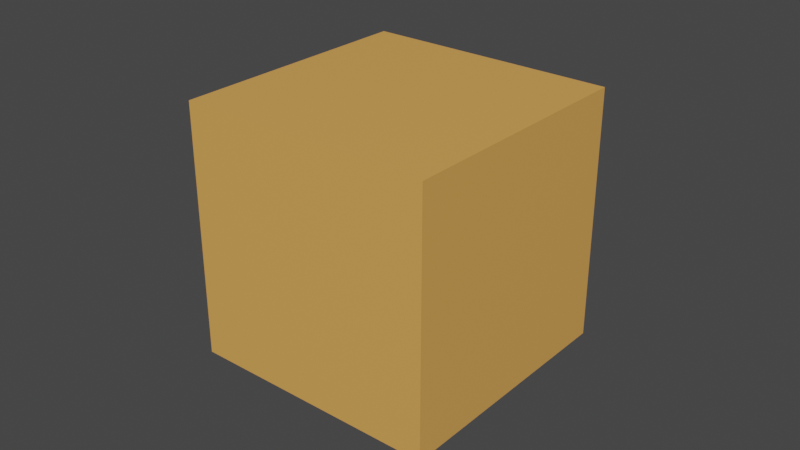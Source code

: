 # Source: collectible_glide_cube.blend  (saved by Blender 5.0.118; exported with 4.5.12 LTS)
import bpy
from mathutils import Matrix  # noqa: F401  (used for matrix-valued properties, if any)

bpy.ops.wm.read_factory_settings(use_empty=True)
scene = bpy.context.scene
scene.name = 'Scene'

# ---- materials (node trees are filled in below, after node groups)
mat_outline = bpy.data.materials.new('Outline')
mat_outline.alpha_threshold = 0.0
mat_outline.use_backface_culling = True
mat_outline.use_backface_culling_lightprobe_volume = False
mat_outline.use_transparent_shadow = False
mat_outline.roughness = 0.5
mat_outline.line_color = (0.0, 0.0, 0.0, 1.0)
mat_base = bpy.data.materials.new('Base')
mat_base.alpha_threshold = 0.0
mat_base.use_backface_culling = True
mat_base.use_backface_culling_lightprobe_volume = False
mat_base.use_transparent_shadow = False
mat_base.roughness = 0.5
mat_base.line_color = (0.0, 0.0, 0.0, 1.0)
mat_collectible = bpy.data.materials.new('Collectible')
mat_collectible.alpha_threshold = 0.0
mat_collectible.use_backface_culling = True
mat_collectible.use_backface_culling_lightprobe_volume = False
mat_collectible.use_transparent_shadow = False
mat_collectible.roughness = 0.5
mat_collectible.line_color = (0.0, 0.0, 0.0, 1.0)

# ---- material node trees
mat_outline.use_nodes = True; mat_outline.node_tree.nodes.clear()
_N = mat_outline.node_tree.nodes; _L = mat_outline.node_tree.links
n0 = _N.new('ShaderNodeOutputMaterial'); n0.name = 'Material Output'; n0.location = (300, 300)
n1 = _N.new('ShaderNodeBsdfPrincipled'); n1.name = 'Principled BSDF'; n1.location = (10, 300)
n1.distribution = 'GGX'
n1.subsurface_method = 'RANDOM_WALK_SKIN'
n1.inputs[0].default_value = (0.06681, 0.03456, 0.01121, 1.0)
n1.inputs[3].default_value = 1.45
n1.inputs[27].default_value = (0.0, 0.0, 0.0, 1.0)
n1.inputs[28].default_value = 1.0
_L.new(n1.outputs[0], n0.inputs[0])
n0.is_active_output = True
mat_base.use_nodes = True; mat_base.node_tree.nodes.clear()
_N = mat_base.node_tree.nodes; _L = mat_base.node_tree.links
n0 = _N.new('ShaderNodeOutputMaterial'); n0.name = 'Material Output'; n0.location = (300, 300)
n1 = _N.new('ShaderNodeBsdfPrincipled'); n1.name = 'Principled BSDF'; n1.location = (10, 300)
n1.distribution = 'GGX'
n1.subsurface_method = 'RANDOM_WALK_SKIN'
n1.inputs[0].default_value = (0.8, 0.3909, 0.09458, 1.0)
n1.inputs[3].default_value = 1.45
n1.inputs[27].default_value = (0.0, 0.0, 0.0, 1.0)
n1.inputs[28].default_value = 1.0
_L.new(n1.outputs[0], n0.inputs[0])
n0.is_active_output = True
mat_collectible.use_nodes = True; mat_collectible.node_tree.nodes.clear()
_N = mat_collectible.node_tree.nodes; _L = mat_collectible.node_tree.links
n0 = _N.new('ShaderNodeOutputMaterial'); n0.name = 'Material Output'; n0.location = (300, 300)
n1 = _N.new('ShaderNodeBsdfPrincipled'); n1.name = 'Principled BSDF'; n1.location = (10, 300)
n1.distribution = 'GGX'
n1.subsurface_method = 'RANDOM_WALK_SKIN'
n1.inputs[0].default_value = (0.8, 0.4564, 0.2076, 1.0)
n1.inputs[3].default_value = 1.45
n1.inputs[27].default_value = (0.0, 0.0, 0.0, 1.0)
n1.inputs[28].default_value = 1.0
_L.new(n1.outputs[0], n0.inputs[0])
n0.is_active_output = True

# ---- world
world_world = bpy.data.worlds.new('World'); scene.world = world_world
world_world.use_nodes = True; world_world.node_tree.nodes.clear()
_N = world_world.node_tree.nodes; _L = world_world.node_tree.links
n0 = _N.new('ShaderNodeOutputWorld'); n0.name = 'World Output'; n0.location = (300, 300)
n1 = _N.new('ShaderNodeBackground'); n1.name = 'Background'; n1.location = (10, 300)
n1.inputs[0].default_value = (0.05088, 0.05088, 0.05088, 1.0)
_L.new(n1.outputs[0], n0.inputs[0])
n0.is_active_output = True
world_world.color = (0.05088, 0.05088, 0.05088)
world_world.use_sun_shadow = False
world_world.sun_shadow_jitter_overblur = 0.0

# ---- meshes
me_sphere = bpy.data.meshes.new('Sphere')
me_sphere.from_pydata([(0.9, 0.9, 0.9), (0.9, 0.9, -0.9), (0.9, -0.9, 0.9), (0.9, -0.9, -0.9), (-0.9, 0.9, 0.9), (-0.9, 0.9, -0.9), (-0.9, -0.9, 0.9), (-0.9, -0.9, -0.9)], [], [(0, 2, 6, 4), (5, 7, 3, 1), (5, 1, 0, 4), (3, 7, 6, 2), (7, 5, 4, 6), (1, 3, 2, 0)])
_uv = me_sphere.uv_layers.new(name='UVMap')
_uv.uv.foreach_set('vector', [0.375, 0.0, 0.375, 0.25, 0.625, 0.25, 0.625, 0.0, 0.375, 0.25, 0.375, 0.5, 0.625, 0.5, 0.625, 0.25, 0.375, 0.5, 0.375, 0.75, 0.625, 0.75, 0.625, 0.5, 0.375, 0.75, 0.375, 1.0, 0.625, 1.0, 0.625, 0.75, 0.125, 0.5, 0.125, 0.75, 0.375, 0.75, 0.375, 0.5, 0.625, 0.5, 0.625, 0.75, 0.875, 0.75, 0.875, 0.5])
me_sphere.materials.append(mat_outline)
me_sphere.update()
me_sphere_001 = bpy.data.meshes.new('Sphere.001')
me_sphere_001.from_pydata([(-0.5837, -1.146, 0.9091), (-0.5837, -1.146, -0.9091), (-1.146, 0.5837, 0.9091), (-1.146, 0.5837, -0.9091), (1.146, -0.5837, 0.9091), (1.146, -0.5837, -0.9091), (0.5837, 1.146, 0.9091), (0.5837, 1.146, -0.9091)], [], [(0, 2, 6, 4), (5, 7, 3, 1), (5, 1, 0, 4), (3, 7, 6, 2), (7, 5, 4, 6), (1, 3, 2, 0)])
_uv = me_sphere_001.uv_layers.new(name='UVMap')
_uv.uv.foreach_set('vector', [0.375, 0.0, 0.375, 0.25, 0.625, 0.25, 0.625, 0.0, 0.375, 0.25, 0.375, 0.5, 0.625, 0.5, 0.625, 0.25, 0.375, 0.5, 0.375, 0.75, 0.625, 0.75, 0.625, 0.5, 0.375, 0.75, 0.375, 1.0, 0.625, 1.0, 0.625, 0.75, 0.125, 0.5, 0.125, 0.75, 0.375, 0.75, 0.375, 0.5, 0.625, 0.5, 0.625, 0.75, 0.875, 0.75, 0.875, 0.5])
me_sphere_001.materials.append(mat_base)
me_sphere_001.update()
me_cube_001 = bpy.data.meshes.new('Cube.001')
me_cube_001.from_pydata([(0.5, 1.6, -2.02), (0.5, 0.2667, -2.02), (-0.5, 0.2667, -2.02), (-0.5, 1.6, -2.02), (0.5, 2.267, -0.02), (0.5, 0.9333, -0.02), (-0.5, 0.9333, -0.02), (-0.5, 2.267, -0.02), (-0.5, 0.9333, -4.02), (0.5, 0.9333, -4.02), (0.6, 2.333, -4.83), (-0.6, 2.333, -4.83), (-0.5, 2.267, 1.98), (-0.5, 0.9333, 1.98), (-0.6, 1.533, 4.89), (-0.5, 0.2667, 4.08), (0.5, 2.267, 1.98), (0.5, 0.9333, 1.98), (0.6, 1.533, 4.89), (0.5, 0.2667, 4.08), (0.5, -1.067, -2.02), (0.5, -2.4, -2.02), (-0.5, -2.4, -2.02), (-0.5, -1.067, -2.02), (0.5, -0.4, -0.02), (0.5, -1.733, -0.02), (-0.5, -1.733, -0.02), (-0.5, -0.4, -0.02), (-0.6, -1.667, -4.83), (0.6, -1.667, -4.83), (0.5, -0.4, -4.02), (-0.5, -0.4, -4.02), (-0.5, -0.4, 1.98), (-0.5, -1.733, 1.98), (-0.5, -1.067, 4.08), (-0.6, -2.467, 4.89), (0.5, -0.4, 1.98), (0.5, -1.733, 1.98), (0.5, -1.067, 4.08), (0.6, -2.467, 4.89)], [], [(0, 1, 9, 10), (16, 17, 5, 4), (5, 6, 2, 1), (12, 16, 4, 7), (4, 5, 1, 0), (13, 12, 7, 6), (1, 2, 8, 9), (6, 7, 3, 2), (2, 3, 11, 8), (10, 9, 8, 11), (7, 4, 0, 3), (12, 13, 15, 14), (14, 15, 19, 18), (18, 19, 17, 16), (17, 13, 6, 5), (14, 18, 16, 12), (19, 15, 13, 17), (3, 0, 10, 11), (20, 21, 29, 30), (36, 37, 25, 24), (25, 26, 22, 21), (32, 36, 24, 27), (24, 25, 21, 20), (33, 32, 27, 26), (21, 22, 28, 29), (26, 27, 23, 22), (22, 23, 31, 28), (30, 29, 28, 31), (27, 24, 20, 23), (32, 33, 35, 34), (34, 35, 39, 38), (38, 39, 37, 36), (37, 33, 26, 25), (34, 38, 36, 32), (39, 35, 33, 37), (23, 20, 30, 31)])
_uv = me_cube_001.uv_layers.new(name='UVMap')
_uv.uv.foreach_set('vector', [0.375, 0.75, 0.625, 0.75, 0.625, 0.75, 0.375, 0.75, 0.375, 0.75, 0.625, 0.75, 0.625, 0.75, 0.375, 0.75, 0.625, 0.75, 0.875, 0.75, 0.875, 0.75, 0.625, 0.75, 0.125, 0.75, 0.375, 0.75, 0.375, 0.75, 0.125, 0.75, 0.375, 0.75, 0.625, 0.75, 0.625, 0.75, 0.375, 0.75, 0.625, 0.0, 0.375, 0.0, 0.375, 0.0, 0.625, 0.0, 0.625, 0.75, 0.875, 0.75, 0.875, 0.75, 0.625, 0.75, 0.625, 0.0, 0.375, 0.0, 0.375, 0.0, 0.625, 0.0, 0.625, 0.0, 0.375, 0.0, 0.375, 0.0, 0.625, 0.0, 0.375, 0.75, 0.625, 0.75, 0.625, 1.0, 0.375, 1.0, 0.125, 0.75, 0.375, 0.75, 0.375, 0.75, 0.125, 0.75, 0.375, 0.0, 0.625, 0.0, 0.625, 0.25, 0.375, 0.25, 0.375, 0.25, 0.625, 0.25, 0.625, 0.5, 0.375, 0.5, 0.375, 0.5, 0.625, 0.5, 0.625, 0.75, 0.375, 0.75, 0.625, 0.75, 0.875, 0.75, 0.875, 0.75, 0.625, 0.75, 0.125, 0.5, 0.375, 0.5, 0.375, 0.75, 0.125, 0.75, 0.625, 0.5, 0.875, 0.5, 0.875, 0.75, 0.625, 0.75, 0.125, 0.75, 0.375, 0.75, 0.375, 0.75, 0.125, 0.75, 0.375, 0.75, 0.625, 0.75, 0.625, 0.75, 0.375, 0.75, 0.375, 0.75, 0.625, 0.75, 0.625, 0.75, 0.375, 0.75, 0.625, 0.75, 0.875, 0.75, 0.875, 0.75, 0.625, 0.75, 0.125, 0.75, 0.375, 0.75, 0.375, 0.75, 0.125, 0.75, 0.375, 0.75, 0.625, 0.75, 0.625, 0.75, 0.375, 0.75, 0.625, 0.0, 0.375, 0.0, 0.375, 0.0, 0.625, 0.0, 0.625, 0.75, 0.875, 0.75, 0.875, 0.75, 0.625, 0.75, 0.625, 0.0, 0.375, 0.0, 0.375, 0.0, 0.625, 0.0, 0.625, 0.0, 0.375, 0.0, 0.375, 0.0, 0.625, 0.0, 0.375, 0.75, 0.625, 0.75, 0.625, 1.0, 0.375, 1.0, 0.125, 0.75, 0.375, 0.75, 0.375, 0.75, 0.125, 0.75, 0.375, 0.0, 0.625, 0.0, 0.625, 0.25, 0.375, 0.25, 0.375, 0.25, 0.625, 0.25, 0.625, 0.5, 0.375, 0.5, 0.375, 0.5, 0.625, 0.5, 0.625, 0.75, 0.375, 0.75, 0.625, 0.75, 0.875, 0.75, 0.875, 0.75, 0.625, 0.75, 0.125, 0.5, 0.375, 0.5, 0.375, 0.75, 0.125, 0.75, 0.625, 0.5, 0.875, 0.5, 0.875, 0.75, 0.625, 0.75, 0.125, 0.75, 0.375, 0.75, 0.375, 0.75, 0.125, 0.75])
me_cube_001.materials.append(mat_collectible)
me_cube_001.update()

# ---- objects
ob_base = bpy.data.objects.new('Base', me_sphere)
ob_outline = bpy.data.objects.new('Outline', me_sphere_001)
ob_glide = bpy.data.objects.new('glide', me_cube_001)

# ---- transforms, parenting, visibility, modifiers, constraints
ob_base.location = (0.0, 0.0, 0.0)
ob_outline.parent = ob_base
ob_outline.location = (0.0, 0.0, 0.0)
ob_outline.rotation_euler = (0.0, 0.0, 2.827)
ob_outline.scale = (1.1, 1.1, 1.1)
ob_glide.location = (0.0, 0.0, 0.0)
ob_glide.rotation_euler = (1.571, -0.0, 0.0)
ob_glide.scale = (0.15, 0.15, 0.15)

# ---- collection membership
scene.collection.objects.link(ob_base)
scene.collection.objects.link(ob_outline)
scene.collection.objects.link(ob_glide)

# ---- scene / render settings (as saved in the file)
scene.frame_start = 1; scene.frame_end = 120; scene.frame_set(55)
scene.render.engine = 'BLENDER_EEVEE_NEXT'
scene.render.bake_bias = 0.0
scene.render.bake_samples = 0
scene.cycles.sampling_pattern = 'TABULATED_SOBOL'
scene.view_settings.view_transform = 'Filmic'
bpy.context.view_layer.update()

# ---- added for rendering (the .blend has no active camera and no usable light): camera, sun
cam_auto = bpy.data.cameras.new('AutoCamera')
cam_auto.lens = 50.0
cam_auto.sensor_width = 36.0
cam_auto.clip_end = 1000.0
ob_auto_camera = bpy.data.objects.new('AutoCamera', cam_auto)
scene.collection.objects.link(ob_auto_camera)
ob_auto_camera.location = (4.54854, -5.45825, 3.63883)
ob_auto_camera.rotation_euler = (1.09748, -7.21219e-08, 0.694738)
scene.camera = ob_auto_camera
light_auto_sun = bpy.data.lights.new('AutoSun', 'SUN')
light_auto_sun.energy = 3.0
light_auto_sun.angle = 0.0523599
ob_auto_sun = bpy.data.objects.new('AutoSun', light_auto_sun)
scene.collection.objects.link(ob_auto_sun)
ob_auto_sun.rotation_euler = (0.872665, 0.174533, 0.523599)
bpy.context.view_layer.update()
